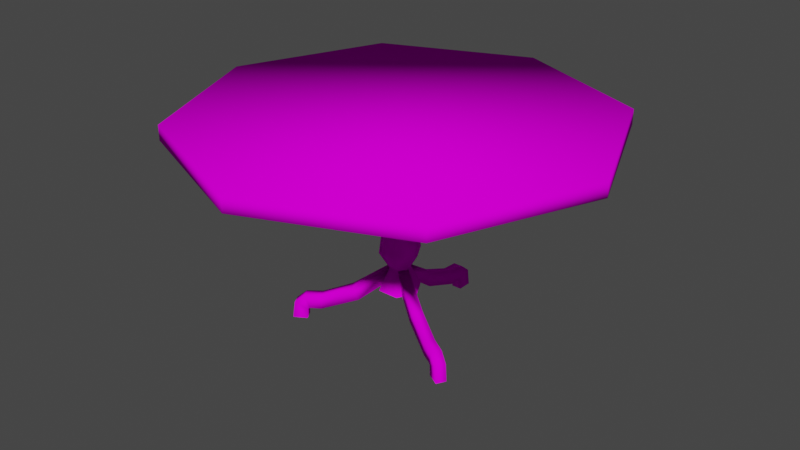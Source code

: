 # Source: Tablea.blend  (saved by Blender 2.82.7; exported with 4.5.12 LTS)
import bpy
from mathutils import Matrix  # noqa: F401  (used for matrix-valued properties, if any)

bpy.ops.wm.read_factory_settings(use_empty=True)
scene = bpy.context.scene
scene.name = 'Scene'

# ---- collections
col_up = bpy.data.collections.new('Up'); scene.collection.children.link(col_up)
col_down = bpy.data.collections.new('Down'); scene.collection.children.link(col_down)

# ---- images (referenced by path relative to the original .blend; pixels are not part of the script)
import os
ASSET_DIR = os.environ.get("B2B_ASSET_DIR", "")  # directory of the original .blend (textures are referenced by path, not embedded)
HERE = os.path.dirname(os.path.abspath(__file__))  # packed textures are extracted next to this script under _unpacked/

def load_image(name, relpath, width, height, colorspace="sRGB"):
    """Load a texture the original file referenced (path relative to the .blend, or extracted next to this script)."""
    p = next((c for c in (os.path.join(HERE, relpath), os.path.join(ASSET_DIR, relpath)) if relpath and os.path.exists(c)), "")
    if p:
        img = bpy.data.images.load(p, check_existing=True)
        img.name = name
    else:  # same state as the original file: an image datablock whose file is absent (Cycles renders it pink)
        img = bpy.data.images.new(name, width, height)
        img.source = "FILE"
        img.filepath = "//" + (relpath or name)
    img.colorspace_settings.name = colorspace
    return img
img_woodb_png = load_image('woodb.png', 'woodb.png', 1024, 1024, 'sRGB')

# ---- materials (node trees are filled in below, after node groups)
mat_material_002 = bpy.data.materials.new('Material.002')
mat_material_002.use_transparent_shadow = False
mat_material_001 = bpy.data.materials.new('Material.001')
mat_material_001.use_transparent_shadow = False

# ---- material node trees
mat_material_002.use_nodes = True; mat_material_002.node_tree.nodes.clear()
_N = mat_material_002.node_tree.nodes; _L = mat_material_002.node_tree.links
n0 = _N.new('ShaderNodeOutputMaterial'); n0.name = 'Material Output'; n0.location = (300, 300)
n1 = _N.new('ShaderNodeBsdfPrincipled'); n1.name = 'Principled BSDF'; n1.location = (10, 300)
n1.distribution = 'GGX'
n1.subsurface_method = 'BURLEY'
n1.inputs[2].default_value = 0.0
n1.inputs[3].default_value = 1.45
n1.inputs[13].default_value = 0.0
n1.inputs[27].default_value = (0.0, 0.0, 0.0, 1.0)
n1.inputs[28].default_value = 1.0
n2 = _N.new('ShaderNodeTexImage'); n2.name = 'Image Texture'; n2.location = (-280, 280)
n2.image = img_woodb_png
_L.new(n1.outputs[0], n0.inputs[0])
_L.new(n2.outputs[0], n1.inputs[0])
n0.is_active_output = True
mat_material_001.use_nodes = True; mat_material_001.node_tree.nodes.clear()
_N = mat_material_001.node_tree.nodes; _L = mat_material_001.node_tree.links
n0 = _N.new('ShaderNodeOutputMaterial'); n0.name = 'Material Output'; n0.location = (300, 300)
n1 = _N.new('ShaderNodeBsdfPrincipled'); n1.name = 'Principled BSDF'; n1.location = (10, 300)
n1.distribution = 'GGX'
n1.subsurface_method = 'BURLEY'
n1.inputs[2].default_value = 0.0
n1.inputs[3].default_value = 1.45
n1.inputs[13].default_value = 0.0
n1.inputs[27].default_value = (0.0, 0.0, 0.0, 1.0)
n1.inputs[28].default_value = 1.0
n2 = _N.new('ShaderNodeTexImage'); n2.name = 'Image Texture'; n2.location = (-280, 280)
n2.image = img_woodb_png
_L.new(n1.outputs[0], n0.inputs[0])
_L.new(n2.outputs[0], n1.inputs[0])
n0.is_active_output = True

# ---- world
world_world = bpy.data.worlds.new('World'); scene.world = world_world
world_world.use_nodes = True; world_world.node_tree.nodes.clear()
_N = world_world.node_tree.nodes; _L = world_world.node_tree.links
n0 = _N.new('ShaderNodeOutputWorld'); n0.name = 'World Output'; n0.location = (300, 300)
n1 = _N.new('ShaderNodeBackground'); n1.name = 'Background'; n1.location = (10, 300)
n1.inputs[0].default_value = (0.05088, 0.05088, 0.05088, 1.0)
_L.new(n1.outputs[0], n0.inputs[0])
n0.is_active_output = True
world_world.color = (0.05088, 0.05088, 0.05088)
world_world.use_sun_shadow = False
world_world.sun_shadow_jitter_overblur = 0.0

# ---- meshes
me_cylinder = bpy.data.meshes.new('Cylinder')
me_cylinder.from_pydata([(0.0, 1.0, 0.9635), (0.0, 1.0, 1.033), (0.7071, 0.7071, 0.9635), (0.7071, 0.7071, 1.033), (1.0, -4.371e-08, 0.9635), (1.0, -4.371e-08, 1.033), (0.7071, -0.7071, 0.9635), (0.7071, -0.7071, 1.033), (-8.742e-08, -1.0, 0.9635), (-8.742e-08, -1.0, 1.033), (-0.7071, -0.7071, 0.9635), (-0.7071, -0.7071, 1.033), (-1.0, 1.192e-08, 0.9635), (-1.0, 1.192e-08, 1.033), (-0.7071, 0.7071, 0.9635), (-0.7071, 0.7071, 1.033)], [], [(0, 1, 3, 2), (2, 3, 5, 4), (4, 5, 7, 6), (6, 7, 9, 8), (8, 9, 11, 10), (10, 11, 13, 12), (3, 1, 15, 13, 11, 9, 7, 5), (12, 13, 15, 14), (14, 15, 1, 0), (0, 2, 4, 6, 8, 10, 12, 14)])
me_cylinder.polygons.foreach_set('use_smooth', [True] * 10)
_uv = me_cylinder.uv_layers.new(name='UVMap')
_uv.uv.foreach_set('vector', [1.641, 0.4936, 1.641, 1.635, 1.356, 1.635, 1.356, 0.4936, 1.356, 0.4936, 1.356, 1.635, 1.07, 1.635, 1.07, 0.4936, 1.07, 0.4936, 1.07, 1.635, 0.7852, 1.635, 0.7852, 0.4936, 0.7852, 0.4936, 0.7852, 1.635, 0.5, 1.635, 0.5, 0.4936, 0.5, 0.4936, 0.5, 1.635, 0.2148, 1.635, 0.2148, 0.4936, 0.2148, 0.4936, 0.2148, 1.635, -0.0705, 1.635, -0.0705, 0.4936, 0.3168, 0.3104, -0.0705, 0.4708, -0.4578, 0.3104, -0.6182, -0.07691, -0.4578, -0.4642, -0.0705, -0.6246, 0.3168, -0.4642, 0.4772, -0.07691, -0.0705, 0.4936, -0.0705, 1.635, -0.3557, 1.635, -0.3557, 0.4936, -0.3557, 0.4936, -0.3557, 1.635, -0.641, 1.635, -0.641, 0.4936, 1.07, 0.4708, 1.458, 0.3104, 1.618, -0.07691, 1.458, -0.4642, 1.07, -0.6246, 0.6832, -0.4642, 0.5228, -0.07691, 0.6832, 0.3104])
me_cylinder.materials.append(mat_material_002)
me_cylinder.use_remesh_fix_poles = True
me_cylinder.use_remesh_preserve_attributes = False
me_cylinder.use_mirror_vertex_groups = False
me_cylinder.update()
me_plane_001 = bpy.data.meshes.new('Plane.001')
me_plane_001.from_pydata([(0.3021, -0.201, 0.1403), (0.3021, -0.201, 0.07201), (0.3266, -0.1585, 0.1403), (0.3266, -0.1585, 0.07201), (0.3613, -0.2351, 0.01459), (0.4204, -0.2693, 0.01459), (0.3858, -0.1927, 0.01459), (0.4449, -0.2268, 0.01459), (0.4115, -0.2642, 0.09511), (0.371, -0.2408, 0.1346), (0.3497, -0.2285, 0.07092), (0.3594, -0.234, 0.06297), (0.3742, -0.186, 0.07092), (0.3839, -0.1916, 0.06297), (0.3955, -0.1983, 0.1346), (0.4361, -0.2217, 0.09511), (0.02446, -0.04236, 0.3175), (0.02614, -0.04166, 0.2549), (0.04892, 1.863e-08, 0.3175), (0.05066, 0.0008127, 0.2549), (0.1799, -0.1304, 0.1968), (0.1502, -0.1133, 0.1377), (0.1747, -0.07079, 0.1377), (0.2044, -0.08796, 0.1968), (-0.3251, -0.1611, 0.1403), (-0.3251, -0.1611, 0.07201), (-0.3006, -0.2036, 0.1403), (-0.3006, -0.2036, 0.07201), (-0.3843, -0.1953, 0.01459), (-0.4434, -0.2294, 0.01459), (-0.3597, -0.2378, 0.01459), (-0.4189, -0.2719, 0.01459), (-0.4345, -0.2243, 0.09511), (-0.394, -0.2009, 0.1346), (-0.3727, -0.1886, 0.07092), (-0.3824, -0.1942, 0.06297), (-0.3482, -0.2311, 0.07092), (-0.3579, -0.2367, 0.06297), (-0.3695, -0.2434, 0.1346), (-0.41, -0.2668, 0.09511), (-0.04915, -0.001811, 0.2549), (-0.02446, -0.04236, 0.3175), (-0.02463, -0.04428, 0.2549), (-0.2029, -0.09059, 0.1968), (-0.1732, -0.07341, 0.1377), (-0.1486, -0.1159, 0.1377), (-0.1784, -0.1331, 0.1968), (0.02301, 0.3621, 0.1403), (0.02301, 0.3621, 0.07201), (-0.02604, 0.3621, 0.1403), (-0.02604, 0.3621, 0.07201), (0.02301, 0.4304, 0.01459), (0.02301, 0.4987, 0.01459), (-0.02604, 0.4304, 0.01459), (-0.02604, 0.4987, 0.01459), (0.02301, 0.4885, 0.09511), (0.02301, 0.4417, 0.1346), (0.02301, 0.4171, 0.07092), (0.02301, 0.4282, 0.06297), (-0.02604, 0.4171, 0.07092), (-0.02604, 0.4282, 0.06297), (-0.02604, 0.4417, 0.1346), (-0.02604, 0.4885, 0.09511), (0.02446, 0.04236, 0.3175), (0.02301, 0.04347, 0.2549), (-0.02446, 0.04236, 0.3175), (-0.02604, 0.04347, 0.2549), (0.02301, 0.221, 0.1968), (0.02301, 0.1867, 0.1377), (-0.02604, 0.1867, 0.1377), (-0.02604, 0.221, 0.1968), (-0.05, 0.0866, 0.2104), (-0.05, 0.0866, 0.9635), (0.05, 0.0866, 0.2104), (0.05, 0.0866, 0.9635), (0.1, -1.118e-08, 0.2104), (0.1, -1.49e-08, 0.9635), (0.05, -0.0866, 0.2104), (0.05, -0.0866, 0.9635), (-0.05, -0.0866, 0.2104), (-0.05, -0.0866, 0.9635), (-0.1, -7.451e-09, 0.2104), (-0.1, -3.725e-09, 0.9635), (-0.05, 0.0866, 0.403), (-0.02446, 0.04236, 0.7701), (-0.05, 0.0866, 0.866), (0.05, 0.0866, 0.866), (0.02446, 0.04236, 0.7701), (0.05, 0.0866, 0.403), (0.1, -1.118e-08, 0.866), (0.04892, -3.725e-09, 0.7701), (0.1, -1.118e-08, 0.403), (0.05, -0.0866, 0.866), (0.02446, -0.04236, 0.7701), (0.05, -0.0866, 0.403), (-0.05, -0.0866, 0.866), (-0.02446, -0.04236, 0.7701), (-0.05, -0.0866, 0.403), (-0.1, 0.0, 0.866), (-0.04892, 0.0, 0.7701), (-0.1, -3.725e-09, 0.403), (-0.04892, 0.0, 0.3175)], [], [(18, 19, 22, 23), (5, 4, 11, 8), (4, 6, 13, 11), (6, 7, 15, 13), (7, 5, 8, 15), (8, 11, 10, 9), (9, 10, 1, 0), (11, 13, 12, 10), (10, 12, 3, 1), (13, 15, 14, 12), (12, 14, 2, 3), (15, 8, 9, 14), (14, 9, 0, 2), (19, 17, 21, 22), (17, 16, 20, 21), (16, 18, 23, 20), (21, 20, 0, 1), (22, 21, 1, 3), (23, 22, 3, 2), (20, 23, 2, 0), (41, 42, 45, 46), (29, 28, 35, 32), (28, 30, 37, 35), (30, 31, 39, 37), (31, 29, 32, 39), (32, 35, 34, 33), (33, 34, 25, 24), (35, 37, 36, 34), (34, 36, 27, 25), (37, 39, 38, 36), (36, 38, 26, 27), (39, 32, 33, 38), (38, 33, 24, 26), (42, 40, 44, 45), (40, 101, 43, 44), (101, 41, 46, 43), (44, 43, 24, 25), (45, 44, 25, 27), (46, 45, 27, 26), (43, 46, 26, 24), (65, 66, 69, 70), (52, 51, 58, 55), (51, 53, 60, 58), (53, 54, 62, 60), (54, 52, 55, 62), (55, 58, 57, 56), (56, 57, 48, 47), (58, 60, 59, 57), (57, 59, 50, 48), (60, 62, 61, 59), (59, 61, 49, 50), (62, 55, 56, 61), (61, 56, 47, 49), (66, 64, 68, 69), (64, 63, 67, 68), (63, 65, 70, 67), (68, 67, 47, 48), (69, 68, 48, 50), (70, 69, 50, 49), (67, 70, 49, 47), (85, 72, 74, 86), (86, 74, 76, 89), (89, 76, 78, 92), (92, 78, 80, 95), (95, 80, 82, 98), (98, 82, 72, 85), (81, 101, 65, 71), (101, 100, 83, 65), (100, 99, 84, 83), (99, 98, 85, 84), (79, 41, 101, 81), (41, 97, 100, 101), (97, 96, 99, 100), (96, 95, 98, 99), (77, 16, 41, 79), (16, 94, 97, 41), (94, 93, 96, 97), (93, 92, 95, 96), (75, 18, 16, 77), (18, 91, 94, 16), (91, 90, 93, 94), (90, 89, 92, 93), (73, 63, 18, 75), (63, 88, 91, 18), (88, 87, 90, 91), (87, 86, 89, 90), (71, 65, 63, 73), (65, 83, 88, 63), (83, 84, 87, 88), (84, 85, 86, 87)])
me_plane_001.polygons.foreach_set('use_smooth', [True] * 90)
_uv = me_plane_001.uv_layers.new(name='UVMap')
_uv.uv.foreach_set('vector', [0.5614, 0.2783, 0.5641, 0.1833, 0.7524, 0.005365, 0.7976, 0.09498, 1.126, -0.1817, 1.036, -0.1817, 1.033, -0.1082, 1.112, -0.05938, 0.1301, -0.1817, 0.1946, -0.1817, 0.1962, -0.1082, 0.1317, -0.1082, 1.073, -0.1817, 1.163, -0.1817, 1.149, -0.05938, 1.07, -0.1082, 0.1427, -0.1817, 0.07823, -0.1817, 0.08599, -0.05938, 0.1505, -0.05938, 1.112, -0.05938, 1.033, -0.1082, 1.018, -0.09611, 1.051, 0.0006242, 1.051, 0.0006242, 1.018, -0.09611, 0.9459, -0.09445, 0.9459, 0.009243, 1.033, -0.1408, 1.07, -0.07628, 1.055, -0.06782, 1.018, -0.1323, 1.018, -0.1323, 1.055, -0.06782, 0.9832, -0.02609, 0.9459, -0.09058, 1.07, -0.1082, 1.149, -0.05938, 1.088, 0.0006242, 1.055, -0.09611, 1.055, -0.09611, 1.088, 0.0006242, 0.9832, 0.009243, 0.9832, -0.09445, 1.149, -0.122, 1.112, -0.1865, 1.051, -0.151, 1.088, -0.0865, 1.088, -0.0865, 1.051, -0.151, 0.9459, -0.09058, 0.9832, -0.02609, 0.5641, 0.2159, 0.5268, 0.1514, 0.7152, 0.04265, 0.7524, 0.1071, 0.5268, 0.1833, 0.5243, 0.2783, 0.7604, 0.09498, 0.7152, 0.005365, 0.5243, 0.1503, 0.5614, 0.2146, 0.7976, 0.08106, 0.7604, 0.01657, 0.7152, 0.005365, 0.7604, 0.09498, 0.9459, 0.009243, 0.9459, -0.09445, 0.7524, 0.1071, 0.7152, 0.04265, 0.9459, -0.09058, 0.9832, -0.02609, 0.7976, 0.09498, 0.7524, 0.005365, 0.9832, -0.09445, 0.9832, 0.009243, 0.7604, 0.01657, 0.7976, 0.08106, 0.9832, -0.02609, 0.9459, -0.09058, 0.45, 0.2783, 0.4497, 0.1833, 0.2614, 0.005365, 0.2162, 0.09498, -0.1862, -0.1817, -0.09639, -0.1817, -0.09352, -0.1082, -0.1727, -0.05938, 0.1906, -0.1817, 0.1261, -0.1817, 0.1277, -0.1082, 0.1922, -0.1082, -0.05915, -0.1817, -0.149, -0.1817, -0.1355, -0.05938, -0.05628, -0.1082, 0.07424, -0.1817, 0.1387, -0.1817, 0.1465, -0.05938, 0.082, -0.05938, -0.1727, -0.05938, -0.09352, -0.1082, -0.07887, -0.09611, -0.1112, 0.0006241, -0.1112, 0.0006241, -0.07887, -0.09611, -0.006583, -0.09445, -0.006583, 0.009243, -0.09352, -0.08026, -0.05628, -0.1448, -0.04164, -0.1363, -0.07887, -0.07181, -0.07887, -0.07181, -0.04164, -0.1363, 0.03065, -0.09457, -0.006583, -0.03007, -0.05628, -0.1082, -0.1355, -0.05938, -0.07397, 0.0006241, -0.04164, -0.09611, -0.04164, -0.09611, -0.07397, 0.0006241, 0.03065, 0.009243, 0.03065, -0.09445, -0.1355, -0.1905, -0.1727, -0.126, -0.1112, -0.09048, -0.07397, -0.155, -0.07397, -0.155, -0.1112, -0.09048, -0.006583, -0.03007, 0.03065, -0.09457, 0.4497, 0.1474, 0.4125, 0.2119, 0.2242, 0.1032, 0.2614, 0.03867, 0.4125, 0.1833, 0.4129, 0.2783, 0.179, 0.09498, 0.2242, 0.005365, 0.4129, 0.2146, 0.45, 0.1503, 0.2162, 0.01258, 0.179, 0.07708, 0.2242, 0.005365, 0.179, 0.09498, -0.006583, 0.009243, -0.006583, -0.09445, 0.2614, 0.03867, 0.2242, 0.1032, -0.006583, -0.03007, 0.03065, -0.09457, 0.2162, 0.09498, 0.2614, 0.005365, 0.03065, -0.09445, 0.03065, 0.009243, 0.179, 0.07708, 0.2162, 0.01258, 0.03065, -0.09457, -0.006583, -0.03007, 0.5515, 0.2783, 0.5532, 0.1833, 0.7706, 0.005365, 0.8228, 0.09498, 1.244, -0.1817, 1.141, -0.1817, 1.137, -0.1082, 1.229, -0.05938, 0.5221, -0.1817, 0.4476, -0.1817, 0.4476, -0.1082, 0.5221, -0.1082, 1.141, -0.1817, 1.244, -0.1817, 1.229, -0.05938, 1.137, -0.1082, 0.4476, -0.1817, 0.5221, -0.1817, 0.5221, -0.05938, 0.4476, -0.05938, 1.229, -0.05938, 1.137, -0.1082, 1.121, -0.09611, 1.158, 0.0006242, 1.158, 0.0006242, 1.121, -0.09611, 1.037, -0.09445, 1.037, 0.009243, 0.5221, 0.865, 0.4476, 0.865, 0.4476, 0.8481, 0.5221, 0.8481, 0.5221, 0.8481, 0.4476, 0.8481, 0.4476, 0.7646, 0.5221, 0.7646, 1.137, -0.1082, 1.229, -0.05938, 1.158, 0.0006242, 1.121, -0.09611, 1.121, -0.09611, 1.158, 0.0006242, 1.037, 0.009243, 1.037, -0.09445, 0.4476, 0.9565, 0.5221, 0.9565, 0.5221, 0.8854, 0.4476, 0.8854, 0.4476, 0.8854, 0.5221, 0.8854, 0.5221, 0.7646, 0.4476, 0.7646, 0.4476, 0.2807, 0.5221, 0.2807, 0.5221, 0.4981, 0.4476, 0.4981, 0.5532, 0.1833, 0.5515, 0.2783, 0.8228, 0.09498, 0.7706, 0.005365, 0.5243, 0.279, 0.45, 0.279, 0.4476, 0.5503, 0.5221, 0.5503, 0.7706, 0.005365, 0.8228, 0.09498, 1.037, 0.009243, 1.037, -0.09445, 0.4476, 0.4981, 0.5221, 0.4981, 0.5221, 0.7646, 0.4476, 0.7646, 0.8228, 0.09498, 0.7706, 0.005365, 1.037, -0.09445, 1.037, 0.009243, 0.5221, 0.5503, 0.4476, 0.5503, 0.4476, 0.7646, 0.5221, 0.7646, 0.4112, 1.111, 0.4112, 1.259, 0.5631, 1.259, 0.5631, 1.111, 0.6187, 1.111, 0.6187, 1.259, 0.4871, 1.259, 0.4871, 1.111, 0.4871, 1.111, 0.4871, 1.259, 0.3556, 1.259, 0.3556, 1.111, 0.5631, 1.111, 0.5631, 1.259, 0.4112, 1.259, 0.4112, 1.111, 0.3556, 1.111, 0.3556, 1.259, 0.4871, 1.259, 0.4871, 1.111, 0.4871, 1.111, 0.4871, 1.259, 0.6187, 1.259, 0.6187, 1.111, 0.4871, 0.1156, 0.4871, 0.2783, 0.5515, 0.2783, 0.6187, 0.1156, 0.4871, 0.2783, 0.4871, 0.4082, 0.6187, 0.4082, 0.5515, 0.2783, 0.4871, 0.4082, 0.4871, 0.9656, 0.5515, 0.9656, 0.6187, 0.4082, 0.4871, 0.9656, 0.4871, 1.111, 0.6187, 1.111, 0.5515, 0.9656, 0.3556, 0.1156, 0.4228, 0.2783, 0.4871, 0.2783, 0.4871, 0.1156, 0.4228, 0.2783, 0.3556, 0.4082, 0.4871, 0.4082, 0.4871, 0.2783, 0.3556, 0.4082, 0.4228, 0.9656, 0.4871, 0.9656, 0.4871, 0.4082, 0.4228, 0.9656, 0.3556, 1.111, 0.4871, 1.111, 0.4871, 0.9656, 0.5631, 0.1156, 0.5243, 0.2783, 0.45, 0.2783, 0.4112, 0.1156, 0.5243, 0.2783, 0.5631, 0.4082, 0.4112, 0.4082, 0.45, 0.2783, 0.5631, 0.4082, 0.5243, 0.9656, 0.45, 0.9656, 0.4112, 0.4082, 0.5243, 0.9656, 0.5631, 1.111, 0.4112, 1.111, 0.45, 0.9656, 0.4871, 0.1156, 0.4871, 0.2783, 0.4228, 0.2783, 0.3556, 0.1156, 0.4871, 0.2783, 0.4871, 0.4082, 0.3556, 0.4082, 0.4228, 0.2783, 0.4871, 0.4082, 0.4871, 0.9656, 0.4228, 0.9656, 0.3556, 0.4082, 0.4871, 0.9656, 0.4871, 1.111, 0.3556, 1.111, 0.4228, 0.9656, 0.6187, 0.1156, 0.5515, 0.2783, 0.4871, 0.2783, 0.4871, 0.1156, 0.5515, 0.2783, 0.6187, 0.4082, 0.4871, 0.4082, 0.4871, 0.2783, 0.6187, 0.4082, 0.5515, 0.9656, 0.4871, 0.9656, 0.4871, 0.4082, 0.5515, 0.9656, 0.6187, 1.111, 0.4871, 1.111, 0.4871, 0.9656, 0.4112, 0.1156, 0.45, 0.2783, 0.5243, 0.2783, 0.5631, 0.1156, 0.45, 0.2783, 0.4112, 0.4082, 0.5631, 0.4082, 0.5243, 0.2783, 0.4112, 0.4082, 0.45, 0.9656, 0.5243, 0.9656, 0.5631, 0.4082, 0.45, 0.9656, 0.4112, 1.111, 0.5631, 1.111, 0.5243, 0.9656])
me_plane_001.materials.append(mat_material_001)
me_plane_001.use_remesh_fix_poles = True
me_plane_001.use_remesh_preserve_attributes = False
me_plane_001.use_mirror_vertex_groups = False
me_plane_001.update()

# ---- objects
ob_cylinder = bpy.data.objects.new('Cylinder', me_cylinder)
ob_plane_001 = bpy.data.objects.new('Plane.001', me_plane_001)

# ---- transforms, parenting, visibility, modifiers, constraints
ob_cylinder.location = (0.0, 0.0, 0.0)
ob_cylinder.lineart.crease_threshold = 0.0
ob_plane_001.location = (0.0, 0.0, 0.0)
ob_plane_001.lineart.crease_threshold = 0.0

# ---- collection membership
col_up.objects.link(ob_cylinder)
col_down.objects.link(ob_plane_001)

# ---- scene / render settings (as saved in the file)
scene.frame_start = 1; scene.frame_end = 250; scene.frame_set(1)
scene.render.engine = 'BLENDER_EEVEE_NEXT'
scene.cycles.use_denoising = False
scene.cycles.samples = 128
scene.cycles.sampling_pattern = 'TABULATED_SOBOL'
scene.cycles.use_adaptive_sampling = False
scene.cycles.use_light_tree = False
scene.view_settings.view_transform = 'Filmic'
bpy.context.view_layer.update()

# ---- added for rendering (the .blend has no active camera and no usable light): camera, sun
cam_auto = bpy.data.cameras.new('AutoCamera')
cam_auto.lens = 50.0
cam_auto.sensor_width = 36.0
cam_auto.clip_end = 1000.0
ob_auto_camera = bpy.data.objects.new('AutoCamera', cam_auto)
scene.collection.objects.link(ob_auto_camera)
ob_auto_camera.location = (2.78155, -3.33786, 2.74929)
ob_auto_camera.rotation_euler = (1.09748, -7.21219e-08, 0.694738)
scene.camera = ob_auto_camera
light_auto_sun = bpy.data.lights.new('AutoSun', 'SUN')
light_auto_sun.energy = 3.0
light_auto_sun.angle = 0.0523599
ob_auto_sun = bpy.data.objects.new('AutoSun', light_auto_sun)
scene.collection.objects.link(ob_auto_sun)
ob_auto_sun.rotation_euler = (0.872665, 0.174533, 0.523599)
bpy.context.view_layer.update()
